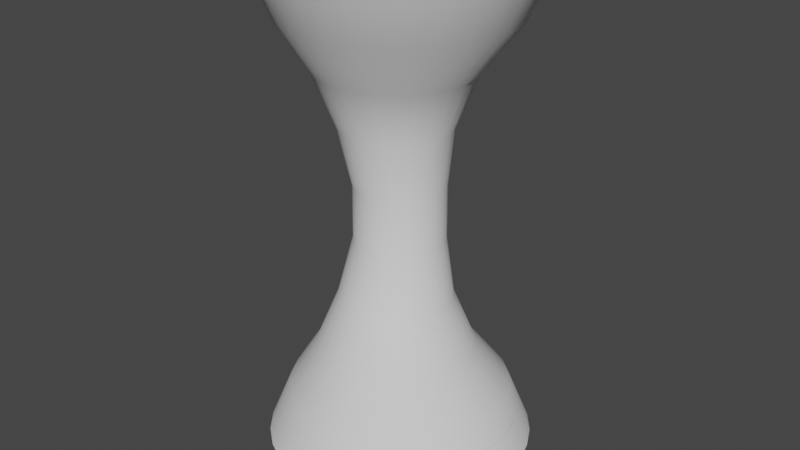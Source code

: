 # Source: FireTornado.blend  (saved by Blender 3.0.42; exported with 4.5.12 LTS)
import bpy
from mathutils import Matrix  # noqa: F401  (used for matrix-valued properties, if any)

bpy.ops.wm.read_factory_settings(use_empty=True)
scene = bpy.context.scene
scene.name = 'Scene'

# ---- collections
col_collection = bpy.data.collections.new('Collection'); scene.collection.children.link(col_collection)

# ---- world
world_world = bpy.data.worlds.new('World'); scene.world = world_world
world_world.use_nodes = True; world_world.node_tree.nodes.clear()
_N = world_world.node_tree.nodes; _L = world_world.node_tree.links
n0 = _N.new('ShaderNodeOutputWorld'); n0.name = 'World Output'; n0.location = (300, 300)
n1 = _N.new('ShaderNodeBackground'); n1.name = 'Background'; n1.location = (10, 300)
n1.inputs[0].default_value = (0.05088, 0.05088, 0.05088, 1.0)
_L.new(n1.outputs[0], n0.inputs[0])
n0.is_active_output = True
world_world.color = (0.05088, 0.05088, 0.05088)
world_world.use_sun_shadow = False
world_world.sun_shadow_jitter_overblur = 0.0

# ---- meshes
me_cylinder_001 = bpy.data.meshes.new('Cylinder.001')
me_cylinder_001.from_pydata([(-1.369e-07, 3.0, -1.0), (-1.369e-07, 3.0, 10.0), (0.5853, 2.942, -1.0), (0.5853, 2.942, 10.0), (1.148, 2.772, -1.0), (1.148, 2.772, 10.0), (1.667, 2.494, -1.0), (1.667, 2.494, 10.0), (2.121, 2.121, -1.0), (2.121, 2.121, 10.0), (2.494, 1.667, -1.0), (2.494, 1.667, 10.0), (2.772, 1.148, -1.0), (2.772, 1.148, 10.0), (2.942, 0.5853, -1.0), (2.942, 0.5853, 10.0), (3.0, -9.761e-08, -1.0), (3.0, -9.761e-08, 10.0), (2.942, -0.5853, -1.0), (2.942, -0.5853, 10.0), (2.772, -1.148, -1.0), (2.772, -1.148, 10.0), (2.494, -1.667, -1.0), (2.494, -1.667, 10.0), (2.121, -2.121, -1.0), (2.121, -2.121, 10.0), (1.667, -2.494, -1.0), (1.667, -2.494, 10.0), (1.148, -2.772, -1.0), (1.148, -2.772, 10.0), (0.5853, -2.942, -1.0), (0.5853, -2.942, 10.0), (-3.992e-07, -3.0, -1.0), (-3.992e-07, -3.0, 10.0), (-0.5853, -2.942, -1.0), (-0.5853, -2.942, 10.0), (-1.148, -2.772, -1.0), (-1.148, -2.772, 10.0), (-1.667, -2.494, -1.0), (-1.667, -2.494, 10.0), (-2.121, -2.121, -1.0), (-2.121, -2.121, 10.0), (-2.494, -1.667, -1.0), (-2.494, -1.667, 10.0), (-2.772, -1.148, -1.0), (-2.772, -1.148, 10.0), (-2.942, -0.5853, -1.0), (-2.942, -0.5853, 10.0), (-3.0, 6.93e-08, -1.0), (-3.0, 6.93e-08, 10.0), (-2.942, 0.5853, -1.0), (-2.942, 0.5853, 10.0), (-2.772, 1.148, -1.0), (-2.772, 1.148, 10.0), (-2.494, 1.667, -1.0), (-2.494, 1.667, 10.0), (-2.121, 2.121, -1.0), (-2.121, 2.121, 10.0), (-1.667, 2.494, -1.0), (-1.667, 2.494, 10.0), (-1.148, 2.772, -1.0), (-1.148, 2.772, 10.0), (-0.5853, 2.942, -1.0), (-0.5853, 2.942, 10.0), (-1.027e-07, 2.5, 0.2222), (0.1176, 1.476, 1.444), (0.1176, 0.9756, 2.667), (0.0, 1.0, 3.889), (0.0, 1.0, 5.111), (-0.2548, 1.426, 6.333), (-0.2548, 1.926, 7.556), (-1.027e-07, 2.5, 8.778), (0.4877, 2.452, 8.778), (0.08665, 1.893, 7.556), (-0.0109, 1.402, 6.333), (0.1951, 0.9808, 5.111), (0.1951, 0.9808, 3.889), (0.3614, 0.9516, 2.667), (0.459, 1.442, 1.444), (0.4877, 2.452, 0.2222), (0.9567, 2.31, 8.778), (0.4149, 1.793, 7.556), (0.2236, 1.331, 6.333), (0.3827, 0.9239, 5.111), (0.3827, 0.9239, 3.889), (0.5959, 0.8805, 2.667), (0.7873, 1.342, 1.444), (0.9567, 2.31, 0.2222), (1.389, 2.079, 8.778), (0.7175, 1.631, 7.556), (0.4397, 1.216, 6.333), (0.5556, 0.8315, 5.111), (0.5556, 0.8315, 3.889), (0.812, 0.765, 2.667), (1.09, 1.181, 1.444), (1.389, 2.079, 0.2222), (1.768, 1.768, 8.778), (0.9827, 1.414, 7.556), (0.6291, 1.06, 6.333), (0.7071, 0.7071, 5.111), (0.7071, 0.7071, 3.889), (1.001, 0.6095, 2.667), (1.355, 0.9631, 1.444), (1.768, 1.768, 0.2222), (2.079, 1.389, 8.778), (1.2, 1.149, 7.556), (0.7846, 0.8708, 6.333), (0.8315, 0.5556, 5.111), (0.8315, 0.5556, 3.889), (1.157, 0.4201, 2.667), (1.573, 0.6979, 1.444), (2.079, 1.389, 0.2222), (2.31, 0.9567, 8.778), (1.362, 0.8461, 7.556), (0.9001, 0.6547, 6.333), (0.9239, 0.3827, 5.111), (0.9239, 0.3827, 3.889), (1.272, 0.204, 2.667), (1.734, 0.3953, 1.444), (2.31, 0.9567, 0.2222), (2.452, 0.4877, 8.778), (1.462, 0.5178, 7.556), (0.9712, 0.4202, 6.333), (0.9808, 0.1951, 5.111), (0.9808, 0.1951, 3.889), (1.344, -0.03049, 2.667), (1.834, 0.06705, 1.444), (2.452, 0.4877, 0.2222), (2.5, -8.413e-08, 8.778), (1.495, 0.1764, 7.556), (0.9952, 0.1764, 6.333), (1.0, -4.371e-08, 5.111), (1.0, -4.371e-08, 3.889), (1.368, -0.2744, 2.667), (1.868, -0.2744, 1.444), (2.5, -8.413e-08, 0.2222), (2.452, -0.4877, 8.778), (1.462, -0.165, 7.556), (0.9712, -0.06749, 6.333), (0.9808, -0.1951, 5.111), (0.9808, -0.1951, 3.889), (1.344, -0.5182, 2.667), (1.834, -0.6158, 1.444), (2.452, -0.4877, 0.2222), (2.31, -0.9567, 8.778), (1.362, -0.4933, 7.556), (0.9001, -0.302, 6.333), (0.9239, -0.3827, 5.111), (0.9239, -0.3827, 3.889), (1.272, -0.7527, 2.667), (1.734, -0.9441, 1.444), (2.31, -0.9567, 0.2222), (2.079, -1.389, 8.778), (1.2, -0.7959, 7.556), (0.7846, -0.5181, 6.333), (0.8315, -0.5556, 5.111), (0.8315, -0.5556, 3.889), (1.157, -0.9688, 2.667), (1.573, -1.247, 1.444), (2.079, -1.389, 0.2222), (1.768, -1.768, 8.778), (0.9827, -1.061, 7.556), (0.6291, -0.7075, 6.333), (0.7071, -0.7071, 5.111), (0.7071, -0.7071, 3.889), (1.001, -1.158, 2.667), (1.355, -1.512, 1.444), (1.768, -1.768, 0.2222), (1.389, -2.079, 8.778), (0.7175, -1.279, 7.556), (0.4397, -0.863, 6.333), (0.5556, -0.8315, 5.111), (0.5556, -0.8315, 3.889), (0.812, -1.314, 2.667), (1.09, -1.729, 1.444), (1.389, -2.079, 0.2222), (0.9567, -2.31, 8.778), (0.4149, -1.44, 7.556), (0.2236, -0.9785, 6.333), (0.3827, -0.9239, 5.111), (0.3827, -0.9239, 3.889), (0.5959, -1.429, 2.667), (0.7873, -1.891, 1.444), (0.9567, -2.31, 0.2222), (0.4877, -2.452, 8.778), (0.08665, -1.54, 7.556), (-0.0109, -1.05, 6.333), (0.1951, -0.9808, 5.111), (0.1951, -0.9808, 3.889), (0.3614, -1.5, 2.667), (0.459, -1.991, 1.444), (0.4877, -2.452, 0.2222), (-3.212e-07, -2.5, 8.778), (-0.2548, -1.574, 7.556), (-0.2548, -1.074, 6.333), (-8.742e-08, -1.0, 5.111), (-8.742e-08, -1.0, 3.889), (0.1176, -1.524, 2.667), (0.1176, -2.024, 1.444), (-3.212e-07, -2.5, 0.2222), (-0.4877, -2.452, 8.778), (-0.5962, -1.54, 7.556), (-0.4986, -1.05, 6.333), (-0.1951, -0.9808, 5.111), (-0.1951, -0.9808, 3.889), (-0.1263, -1.5, 2.667), (-0.2238, -1.991, 1.444), (-0.4877, -2.452, 0.2222), (-0.9567, -2.31, 8.778), (-0.9245, -1.44, 7.556), (-0.7331, -0.9785, 6.333), (-0.3827, -0.9239, 5.111), (-0.3827, -0.9239, 3.889), (-0.3608, -1.429, 2.667), (-0.5521, -1.891, 1.444), (-0.9567, -2.31, 0.2222), (-1.389, -2.079, 8.778), (-1.227, -1.279, 7.556), (-0.9492, -0.863, 6.333), (-0.5556, -0.8315, 5.111), (-0.5556, -0.8315, 3.889), (-0.5769, -1.314, 2.667), (-0.8547, -1.729, 1.444), (-1.389, -2.079, 0.2222), (-1.768, -1.768, 8.778), (-1.492, -1.061, 7.556), (-1.139, -0.7075, 6.333), (-0.7071, -0.7071, 5.111), (-0.7071, -0.7071, 3.889), (-0.7663, -1.158, 2.667), (-1.12, -1.512, 1.444), (-1.768, -1.768, 0.2222), (-2.079, -1.389, 8.778), (-1.71, -0.7959, 7.556), (-1.294, -0.5181, 6.333), (-0.8315, -0.5556, 5.111), (-0.8315, -0.5556, 3.889), (-0.9218, -0.9688, 2.667), (-1.337, -1.247, 1.444), (-2.079, -1.389, 0.2222), (-2.31, -0.9567, 8.778), (-1.872, -0.4933, 7.556), (-1.41, -0.302, 6.333), (-0.9239, -0.3827, 5.111), (-0.9239, -0.3827, 3.889), (-1.037, -0.7527, 2.667), (-1.499, -0.9441, 1.444), (-2.31, -0.9567, 0.2222), (-2.452, -0.4877, 8.778), (-1.971, -0.165, 7.556), (-1.481, -0.06749, 6.333), (-0.9808, -0.1951, 5.111), (-0.9808, -0.1951, 3.889), (-1.108, -0.5182, 2.667), (-1.599, -0.6158, 1.444), (-2.452, -0.4877, 0.2222), (-2.5, 5.496e-08, 8.778), (-2.005, 0.1764, 7.556), (-1.505, 0.1764, 6.333), (-1.0, 1.192e-08, 5.111), (-1.0, 1.192e-08, 3.889), (-1.132, -0.2744, 2.667), (-1.632, -0.2744, 1.444), (-2.5, 5.496e-08, 0.2222), (-2.452, 0.4877, 8.778), (-1.971, 0.5178, 7.556), (-1.481, 0.4202, 6.333), (-0.9808, 0.1951, 5.111), (-0.9808, 0.1951, 3.889), (-1.108, -0.03049, 2.667), (-1.599, 0.06705, 1.444), (-2.452, 0.4877, 0.2222), (-2.31, 0.9567, 8.778), (-1.872, 0.8461, 7.556), (-1.41, 0.6547, 6.333), (-0.9239, 0.3827, 5.111), (-0.9239, 0.3827, 3.889), (-1.037, 0.204, 2.667), (-1.499, 0.3953, 1.444), (-2.31, 0.9567, 0.2222), (-2.079, 1.389, 8.778), (-1.71, 1.149, 7.556), (-1.294, 0.8708, 6.333), (-0.8315, 0.5556, 5.111), (-0.8315, 0.5556, 3.889), (-0.9218, 0.4201, 2.667), (-1.337, 0.6979, 1.444), (-2.079, 1.389, 0.2222), (-1.768, 1.768, 8.778), (-1.492, 1.414, 7.556), (-1.139, 1.06, 6.333), (-0.7071, 0.7071, 5.111), (-0.7071, 0.7071, 3.889), (-0.7663, 0.6095, 2.667), (-1.12, 0.9631, 1.444), (-1.768, 1.768, 0.2222), (-1.389, 2.079, 8.778), (-1.227, 1.631, 7.556), (-0.9492, 1.216, 6.333), (-0.5556, 0.8315, 5.111), (-0.5556, 0.8315, 3.889), (-0.5769, 0.765, 2.667), (-0.8547, 1.181, 1.444), (-1.389, 2.079, 0.2222), (-0.9567, 2.31, 8.778), (-0.9245, 1.793, 7.556), (-0.7331, 1.331, 6.333), (-0.3827, 0.9239, 5.111), (-0.3827, 0.9239, 3.889), (-0.3608, 0.8805, 2.667), (-0.5521, 1.342, 1.444), (-0.9567, 2.31, 0.2222), (-0.4877, 2.452, 8.778), (-0.5962, 1.893, 7.556), (-0.4986, 1.402, 6.333), (-0.1951, 0.9808, 5.111), (-0.1951, 0.9808, 3.889), (-0.1263, 0.9516, 2.667), (-0.2238, 1.442, 1.444), (-0.4877, 2.452, 0.2222)], [], [(71, 1, 3, 72), (72, 3, 5, 80), (80, 5, 7, 88), (88, 7, 9, 96), (96, 9, 11, 104), (104, 11, 13, 112), (112, 13, 15, 120), (120, 15, 17, 128), (128, 17, 19, 136), (136, 19, 21, 144), (144, 21, 23, 152), (152, 23, 25, 160), (160, 25, 27, 168), (168, 27, 29, 176), (176, 29, 31, 184), (184, 31, 33, 192), (192, 33, 35, 200), (200, 35, 37, 208), (208, 37, 39, 216), (216, 39, 41, 224), (224, 41, 43, 232), (232, 43, 45, 240), (240, 45, 47, 248), (248, 47, 49, 256), (256, 49, 51, 264), (264, 51, 53, 272), (272, 53, 55, 280), (280, 55, 57, 288), (288, 57, 59, 296), (296, 59, 61, 304), (304, 61, 63, 312), (312, 63, 1, 71), (62, 319, 64, 0), (319, 318, 65, 64), (318, 317, 66, 65), (317, 316, 67, 66), (316, 315, 68, 67), (315, 314, 69, 68), (314, 313, 70, 69), (313, 312, 71, 70), (60, 311, 319, 62), (311, 310, 318, 319), (310, 309, 317, 318), (309, 308, 316, 317), (308, 307, 315, 316), (307, 306, 314, 315), (306, 305, 313, 314), (305, 304, 312, 313), (58, 303, 311, 60), (303, 302, 310, 311), (302, 301, 309, 310), (301, 300, 308, 309), (300, 299, 307, 308), (299, 298, 306, 307), (298, 297, 305, 306), (297, 296, 304, 305), (56, 295, 303, 58), (295, 294, 302, 303), (294, 293, 301, 302), (293, 292, 300, 301), (292, 291, 299, 300), (291, 290, 298, 299), (290, 289, 297, 298), (289, 288, 296, 297), (54, 287, 295, 56), (287, 286, 294, 295), (286, 285, 293, 294), (285, 284, 292, 293), (284, 283, 291, 292), (283, 282, 290, 291), (282, 281, 289, 290), (281, 280, 288, 289), (52, 279, 287, 54), (279, 278, 286, 287), (278, 277, 285, 286), (277, 276, 284, 285), (276, 275, 283, 284), (275, 274, 282, 283), (274, 273, 281, 282), (273, 272, 280, 281), (50, 271, 279, 52), (271, 270, 278, 279), (270, 269, 277, 278), (269, 268, 276, 277), (268, 267, 275, 276), (267, 266, 274, 275), (266, 265, 273, 274), (265, 264, 272, 273), (48, 263, 271, 50), (263, 262, 270, 271), (262, 261, 269, 270), (261, 260, 268, 269), (260, 259, 267, 268), (259, 258, 266, 267), (258, 257, 265, 266), (257, 256, 264, 265), (46, 255, 263, 48), (255, 254, 262, 263), (254, 253, 261, 262), (253, 252, 260, 261), (252, 251, 259, 260), (251, 250, 258, 259), (250, 249, 257, 258), (249, 248, 256, 257), (44, 247, 255, 46), (247, 246, 254, 255), (246, 245, 253, 254), (245, 244, 252, 253), (244, 243, 251, 252), (243, 242, 250, 251), (242, 241, 249, 250), (241, 240, 248, 249), (42, 239, 247, 44), (239, 238, 246, 247), (238, 237, 245, 246), (237, 236, 244, 245), (236, 235, 243, 244), (235, 234, 242, 243), (234, 233, 241, 242), (233, 232, 240, 241), (40, 231, 239, 42), (231, 230, 238, 239), (230, 229, 237, 238), (229, 228, 236, 237), (228, 227, 235, 236), (227, 226, 234, 235), (226, 225, 233, 234), (225, 224, 232, 233), (38, 223, 231, 40), (223, 222, 230, 231), (222, 221, 229, 230), (221, 220, 228, 229), (220, 219, 227, 228), (219, 218, 226, 227), (218, 217, 225, 226), (217, 216, 224, 225), (36, 215, 223, 38), (215, 214, 222, 223), (214, 213, 221, 222), (213, 212, 220, 221), (212, 211, 219, 220), (211, 210, 218, 219), (210, 209, 217, 218), (209, 208, 216, 217), (34, 207, 215, 36), (207, 206, 214, 215), (206, 205, 213, 214), (205, 204, 212, 213), (204, 203, 211, 212), (203, 202, 210, 211), (202, 201, 209, 210), (201, 200, 208, 209), (32, 199, 207, 34), (199, 198, 206, 207), (198, 197, 205, 206), (197, 196, 204, 205), (196, 195, 203, 204), (195, 194, 202, 203), (194, 193, 201, 202), (193, 192, 200, 201), (30, 191, 199, 32), (191, 190, 198, 199), (190, 189, 197, 198), (189, 188, 196, 197), (188, 187, 195, 196), (187, 186, 194, 195), (186, 185, 193, 194), (185, 184, 192, 193), (28, 183, 191, 30), (183, 182, 190, 191), (182, 181, 189, 190), (181, 180, 188, 189), (180, 179, 187, 188), (179, 178, 186, 187), (178, 177, 185, 186), (177, 176, 184, 185), (26, 175, 183, 28), (175, 174, 182, 183), (174, 173, 181, 182), (173, 172, 180, 181), (172, 171, 179, 180), (171, 170, 178, 179), (170, 169, 177, 178), (169, 168, 176, 177), (24, 167, 175, 26), (167, 166, 174, 175), (166, 165, 173, 174), (165, 164, 172, 173), (164, 163, 171, 172), (163, 162, 170, 171), (162, 161, 169, 170), (161, 160, 168, 169), (22, 159, 167, 24), (159, 158, 166, 167), (158, 157, 165, 166), (157, 156, 164, 165), (156, 155, 163, 164), (155, 154, 162, 163), (154, 153, 161, 162), (153, 152, 160, 161), (20, 151, 159, 22), (151, 150, 158, 159), (150, 149, 157, 158), (149, 148, 156, 157), (148, 147, 155, 156), (147, 146, 154, 155), (146, 145, 153, 154), (145, 144, 152, 153), (18, 143, 151, 20), (143, 142, 150, 151), (142, 141, 149, 150), (141, 140, 148, 149), (140, 139, 147, 148), (139, 138, 146, 147), (138, 137, 145, 146), (137, 136, 144, 145), (16, 135, 143, 18), (135, 134, 142, 143), (134, 133, 141, 142), (133, 132, 140, 141), (132, 131, 139, 140), (131, 130, 138, 139), (130, 129, 137, 138), (129, 128, 136, 137), (14, 127, 135, 16), (127, 126, 134, 135), (126, 125, 133, 134), (125, 124, 132, 133), (124, 123, 131, 132), (123, 122, 130, 131), (122, 121, 129, 130), (121, 120, 128, 129), (12, 119, 127, 14), (119, 118, 126, 127), (118, 117, 125, 126), (117, 116, 124, 125), (116, 115, 123, 124), (115, 114, 122, 123), (114, 113, 121, 122), (113, 112, 120, 121), (10, 111, 119, 12), (111, 110, 118, 119), (110, 109, 117, 118), (109, 108, 116, 117), (108, 107, 115, 116), (107, 106, 114, 115), (106, 105, 113, 114), (105, 104, 112, 113), (8, 103, 111, 10), (103, 102, 110, 111), (102, 101, 109, 110), (101, 100, 108, 109), (100, 99, 107, 108), (99, 98, 106, 107), (98, 97, 105, 106), (97, 96, 104, 105), (6, 95, 103, 8), (95, 94, 102, 103), (94, 93, 101, 102), (93, 92, 100, 101), (92, 91, 99, 100), (91, 90, 98, 99), (90, 89, 97, 98), (89, 88, 96, 97), (4, 87, 95, 6), (87, 86, 94, 95), (86, 85, 93, 94), (85, 84, 92, 93), (84, 83, 91, 92), (83, 82, 90, 91), (82, 81, 89, 90), (81, 80, 88, 89), (2, 79, 87, 4), (79, 78, 86, 87), (78, 77, 85, 86), (77, 76, 84, 85), (76, 75, 83, 84), (75, 74, 82, 83), (74, 73, 81, 82), (73, 72, 80, 81), (0, 64, 79, 2), (64, 65, 78, 79), (65, 66, 77, 78), (66, 67, 76, 77), (67, 68, 75, 76), (68, 69, 74, 75), (69, 70, 73, 74), (70, 71, 72, 73)])
me_cylinder_001.polygons.foreach_set('use_smooth', [True] * 288)
_uv = me_cylinder_001.uv_layers.new(name='UVMap')
_uv.uv.foreach_set('vector', [1.0, 0.9171, 1.0, 1.0, 0.9688, 1.0, 0.9688, 0.9171, 0.9688, 0.9171, 0.9688, 1.0, 0.9375, 1.0, 0.9375, 0.9171, 0.9375, 0.9171, 0.9375, 1.0, 0.9062, 1.0, 0.9062, 0.9171, 0.9062, 0.9171, 0.9062, 1.0, 0.875, 1.0, 0.875, 0.9171, 0.875, 0.9171, 0.875, 1.0, 0.8438, 1.0, 0.8438, 0.9171, 0.8438, 0.9171, 0.8438, 1.0, 0.8125, 1.0, 0.8125, 0.9171, 0.8125, 0.9171, 0.8125, 1.0, 0.7812, 1.0, 0.7813, 0.9171, 0.7813, 0.9171, 0.7812, 1.0, 0.75, 1.0, 0.75, 0.9171, 0.75, 0.9171, 0.75, 1.0, 0.7188, 1.0, 0.7188, 0.9171, 0.7188, 0.9171, 0.7188, 1.0, 0.6875, 1.0, 0.6875, 0.9171, 0.6875, 0.9171, 0.6875, 1.0, 0.6562, 1.0, 0.6562, 0.9171, 0.6562, 0.9171, 0.6562, 1.0, 0.625, 1.0, 0.625, 0.9171, 0.625, 0.9171, 0.625, 1.0, 0.5938, 1.0, 0.5938, 0.9171, 0.5938, 0.9171, 0.5938, 1.0, 0.5625, 1.0, 0.5625, 0.9171, 0.5625, 0.9171, 0.5625, 1.0, 0.5312, 1.0, 0.5312, 0.9171, 0.5312, 0.9171, 0.5312, 1.0, 0.5, 1.0, 0.5, 0.9171, 0.5, 0.9171, 0.5, 1.0, 0.4688, 1.0, 0.4688, 0.9171, 0.4688, 0.9171, 0.4688, 1.0, 0.4375, 1.0, 0.4375, 0.9171, 0.4375, 0.9171, 0.4375, 1.0, 0.4062, 1.0, 0.4062, 0.9171, 0.4062, 0.9171, 0.4062, 1.0, 0.375, 1.0, 0.375, 0.9171, 0.375, 0.9171, 0.375, 1.0, 0.3438, 1.0, 0.3438, 0.9171, 0.3438, 0.9171, 0.3438, 1.0, 0.3125, 1.0, 0.3125, 0.9171, 0.3125, 0.9171, 0.3125, 1.0, 0.2812, 1.0, 0.2812, 0.9171, 0.2812, 0.9171, 0.2812, 1.0, 0.25, 1.0, 0.25, 0.9171, 0.25, 0.9171, 0.25, 1.0, 0.2188, 1.0, 0.2188, 0.9171, 0.2188, 0.9171, 0.2188, 1.0, 0.1875, 1.0, 0.1875, 0.9171, 0.1875, 0.9171, 0.1875, 1.0, 0.1562, 1.0, 0.1562, 0.9171, 0.1562, 0.9171, 0.1562, 1.0, 0.125, 1.0, 0.125, 0.9171, 0.125, 0.9171, 0.125, 1.0, 0.09375, 1.0, 0.09375, 0.9171, 0.09375, 0.9171, 0.09375, 1.0, 0.0625, 1.0, 0.0625, 0.9171, 0.0625, 0.9171, 0.0625, 1.0, 0.03125, 1.0, 0.03125, 0.9171, 0.03125, 0.9171, 0.03125, 1.0, 0.0, 1.0, 0.0, 0.9171, 0.03125, 0.0, 0.03125, 0.1102, 0.0, 0.1102, 0.0, 0.0, 0.03125, 0.1102, 0.03125, 0.2166, 0.0, 0.2166, 0.0, 0.1102, 0.03125, 0.2166, 0.03125, 0.3112, 0.0, 0.3112, 0.0, 0.2166, 0.03125, 0.3112, 0.03125, 0.4449, 0.0, 0.4449, 0.0, 0.3112, 0.03125, 0.4449, 0.03125, 0.5707, 0.0, 0.5707, 0.0, 0.4449, 0.03125, 0.5707, 0.03125, 0.7044, 0.0, 0.7044, 0.0, 0.5707, 0.03125, 0.7044, 0.03125, 0.8069, 0.0, 0.8069, 0.0, 0.7044, 0.03125, 0.8069, 0.03125, 0.9171, 0.0, 0.9171, 0.0, 0.8069, 0.0625, 0.0, 0.0625, 0.1102, 0.03125, 0.1102, 0.03125, 0.0, 0.0625, 0.1102, 0.0625, 0.2166, 0.03125, 0.2166, 0.03125, 0.1102, 0.0625, 0.2166, 0.0625, 0.3112, 0.03125, 0.3112, 0.03125, 0.2166, 0.0625, 0.3112, 0.0625, 0.4449, 0.03125, 0.4449, 0.03125, 0.3112, 0.0625, 0.4449, 0.0625, 0.5707, 0.03125, 0.5707, 0.03125, 0.4449, 0.0625, 0.5707, 0.0625, 0.7044, 0.03125, 0.7044, 0.03125, 0.5707, 0.0625, 0.7044, 0.0625, 0.8069, 0.03125, 0.8069, 0.03125, 0.7044, 0.0625, 0.8069, 0.0625, 0.9171, 0.03125, 0.9171, 0.03125, 0.8069, 0.09375, 0.0, 0.09375, 0.1102, 0.0625, 0.1102, 0.0625, 0.0, 0.09375, 0.1102, 0.09375, 0.2166, 0.0625, 0.2166, 0.0625, 0.1102, 0.09375, 0.2166, 0.09375, 0.3112, 0.0625, 0.3112, 0.0625, 0.2166, 0.09375, 0.3112, 0.09375, 0.4449, 0.0625, 0.4449, 0.0625, 0.3112, 0.09375, 0.4449, 0.09375, 0.5707, 0.0625, 0.5707, 0.0625, 0.4449, 0.09375, 0.5707, 0.09375, 0.7044, 0.0625, 0.7044, 0.0625, 0.5707, 0.09375, 0.7044, 0.09375, 0.8069, 0.0625, 0.8069, 0.0625, 0.7044, 0.09375, 0.8069, 0.09375, 0.9171, 0.0625, 0.9171, 0.0625, 0.8069, 0.125, 0.0, 0.125, 0.1102, 0.09375, 0.1102, 0.09375, 0.0, 0.125, 0.1102, 0.125, 0.2166, 0.09375, 0.2166, 0.09375, 0.1102, 0.125, 0.2166, 0.125, 0.3112, 0.09375, 0.3112, 0.09375, 0.2166, 0.125, 0.3112, 0.125, 0.4449, 0.09375, 0.4449, 0.09375, 0.3112, 0.125, 0.4449, 0.125, 0.5707, 0.09375, 0.5707, 0.09375, 0.4449, 0.125, 0.5707, 0.125, 0.7044, 0.09375, 0.7044, 0.09375, 0.5707, 0.125, 0.7044, 0.125, 0.8069, 0.09375, 0.8069, 0.09375, 0.7044, 0.125, 0.8069, 0.125, 0.9171, 0.09375, 0.9171, 0.09375, 0.8069, 0.1562, 0.0, 0.1562, 0.1102, 0.125, 0.1102, 0.125, 0.0, 0.1562, 0.1102, 0.1562, 0.2166, 0.125, 0.2166, 0.125, 0.1102, 0.1562, 0.2166, 0.1562, 0.3112, 0.125, 0.3112, 0.125, 0.2166, 0.1562, 0.3112, 0.1562, 0.4449, 0.125, 0.4449, 0.125, 0.3112, 0.1562, 0.4449, 0.1562, 0.5707, 0.125, 0.5707, 0.125, 0.4449, 0.1562, 0.5707, 0.1562, 0.7044, 0.125, 0.7044, 0.125, 0.5707, 0.1562, 0.7044, 0.1562, 0.8069, 0.125, 0.8069, 0.125, 0.7044, 0.1562, 0.8069, 0.1562, 0.9171, 0.125, 0.9171, 0.125, 0.8069, 0.1875, 0.0, 0.1875, 0.1102, 0.1562, 0.1102, 0.1562, 0.0, 0.1875, 0.1102, 0.1875, 0.2166, 0.1562, 0.2166, 0.1562, 0.1102, 0.1875, 0.2166, 0.1875, 0.3112, 0.1562, 0.3112, 0.1562, 0.2166, 0.1875, 0.3112, 0.1875, 0.4449, 0.1562, 0.4449, 0.1562, 0.3112, 0.1875, 0.4449, 0.1875, 0.5707, 0.1562, 0.5707, 0.1562, 0.4449, 0.1875, 0.5707, 0.1875, 0.7044, 0.1562, 0.7044, 0.1562, 0.5707, 0.1875, 0.7044, 0.1875, 0.8069, 0.1562, 0.8069, 0.1562, 0.7044, 0.1875, 0.8069, 0.1875, 0.9171, 0.1562, 0.9171, 0.1562, 0.8069, 0.2188, 0.0, 0.2188, 0.1102, 0.1875, 0.1102, 0.1875, 0.0, 0.2188, 0.1102, 0.2188, 0.2166, 0.1875, 0.2166, 0.1875, 0.1102, 0.2188, 0.2166, 0.2188, 0.3112, 0.1875, 0.3112, 0.1875, 0.2166, 0.2188, 0.3112, 0.2188, 0.4449, 0.1875, 0.4449, 0.1875, 0.3112, 0.2188, 0.4449, 0.2188, 0.5707, 0.1875, 0.5707, 0.1875, 0.4449, 0.2188, 0.5707, 0.2188, 0.7044, 0.1875, 0.7044, 0.1875, 0.5707, 0.2188, 0.7044, 0.2188, 0.8069, 0.1875, 0.8069, 0.1875, 0.7044, 0.2188, 0.8069, 0.2188, 0.9171, 0.1875, 0.9171, 0.1875, 0.8069, 0.25, 0.0, 0.25, 0.1102, 0.2188, 0.1102, 0.2188, 0.0, 0.25, 0.1102, 0.25, 0.2166, 0.2188, 0.2166, 0.2188, 0.1102, 0.25, 0.2166, 0.25, 0.3112, 0.2188, 0.3112, 0.2188, 0.2166, 0.25, 0.3112, 0.25, 0.4449, 0.2188, 0.4449, 0.2188, 0.3112, 0.25, 0.4449, 0.25, 0.5707, 0.2188, 0.5707, 0.2188, 0.4449, 0.25, 0.5707, 0.25, 0.7044, 0.2188, 0.7044, 0.2188, 0.5707, 0.25, 0.7044, 0.25, 0.8069, 0.2188, 0.8069, 0.2188, 0.7044, 0.25, 0.8069, 0.25, 0.9171, 0.2188, 0.9171, 0.2188, 0.8069, 0.2812, 0.0, 0.2812, 0.1102, 0.25, 0.1102, 0.25, 0.0, 0.2812, 0.1102, 0.2812, 0.2166, 0.25, 0.2166, 0.25, 0.1102, 0.2812, 0.2166, 0.2812, 0.3112, 0.25, 0.3112, 0.25, 0.2166, 0.2812, 0.3112, 0.2812, 0.4449, 0.25, 0.4449, 0.25, 0.3112, 0.2812, 0.4449, 0.2812, 0.5707, 0.25, 0.5707, 0.25, 0.4449, 0.2812, 0.5707, 0.2812, 0.7044, 0.25, 0.7044, 0.25, 0.5707, 0.2812, 0.7044, 0.2812, 0.8069, 0.25, 0.8069, 0.25, 0.7044, 0.2812, 0.8069, 0.2812, 0.9171, 0.25, 0.9171, 0.25, 0.8069, 0.3125, 0.0, 0.3125, 0.1102, 0.2812, 0.1102, 0.2812, 0.0, 0.3125, 0.1102, 0.3125, 0.2166, 0.2812, 0.2166, 0.2812, 0.1102, 0.3125, 0.2166, 0.3125, 0.3112, 0.2812, 0.3112, 0.2812, 0.2166, 0.3125, 0.3112, 0.3125, 0.4449, 0.2812, 0.4449, 0.2812, 0.3112, 0.3125, 0.4449, 0.3125, 0.5707, 0.2812, 0.5707, 0.2812, 0.4449, 0.3125, 0.5707, 0.3125, 0.7044, 0.2812, 0.7044, 0.2812, 0.5707, 0.3125, 0.7044, 0.3125, 0.8069, 0.2812, 0.8069, 0.2812, 0.7044, 0.3125, 0.8069, 0.3125, 0.9171, 0.2812, 0.9171, 0.2812, 0.8069, 0.3438, 0.0, 0.3438, 0.1102, 0.3125, 0.1102, 0.3125, 0.0, 0.3438, 0.1102, 0.3437, 0.2166, 0.3125, 0.2166, 0.3125, 0.1102, 0.3437, 0.2166, 0.3437, 0.3112, 0.3125, 0.3112, 0.3125, 0.2166, 0.3437, 0.3112, 0.3437, 0.4449, 0.3125, 0.4449, 0.3125, 0.3112, 0.3437, 0.4449, 0.3437, 0.5707, 0.3125, 0.5707, 0.3125, 0.4449, 0.3437, 0.5707, 0.3438, 0.7044, 0.3125, 0.7044, 0.3125, 0.5707, 0.3438, 0.7044, 0.3438, 0.8069, 0.3125, 0.8069, 0.3125, 0.7044, 0.3438, 0.8069, 0.3438, 0.9171, 0.3125, 0.9171, 0.3125, 0.8069, 0.375, 0.0, 0.375, 0.1102, 0.3438, 0.1102, 0.3438, 0.0, 0.375, 0.1102, 0.375, 0.2166, 0.3437, 0.2166, 0.3438, 0.1102, 0.375, 0.2166, 0.375, 0.3112, 0.3437, 0.3112, 0.3437, 0.2166, 0.375, 0.3112, 0.375, 0.4449, 0.3437, 0.4449, 0.3437, 0.3112, 0.375, 0.4449, 0.375, 0.5707, 0.3437, 0.5707, 0.3437, 0.4449, 0.375, 0.5707, 0.375, 0.7044, 0.3438, 0.7044, 0.3437, 0.5707, 0.375, 0.7044, 0.375, 0.8069, 0.3438, 0.8069, 0.3438, 0.7044, 0.375, 0.8069, 0.375, 0.9171, 0.3438, 0.9171, 0.3438, 0.8069, 0.4062, 0.0, 0.4062, 0.1102, 0.375, 0.1102, 0.375, 0.0, 0.4062, 0.1102, 0.4062, 0.2166, 0.375, 0.2166, 0.375, 0.1102, 0.4062, 0.2166, 0.4063, 0.3112, 0.375, 0.3112, 0.375, 0.2166, 0.4063, 0.3112, 0.4063, 0.4449, 0.375, 0.4449, 0.375, 0.3112, 0.4063, 0.4449, 0.4062, 0.5707, 0.375, 0.5707, 0.375, 0.4449, 0.4062, 0.5707, 0.4062, 0.7044, 0.375, 0.7044, 0.375, 0.5707, 0.4062, 0.7044, 0.4062, 0.8069, 0.375, 0.8069, 0.375, 0.7044, 0.4062, 0.8069, 0.4062, 0.9171, 0.375, 0.9171, 0.375, 0.8069, 0.4375, 0.0, 0.4375, 0.1102, 0.4062, 0.1102, 0.4062, 0.0, 0.4375, 0.1102, 0.4375, 0.2166, 0.4062, 0.2166, 0.4062, 0.1102, 0.4375, 0.2166, 0.4375, 0.3112, 0.4063, 0.3112, 0.4062, 0.2166, 0.4375, 0.3112, 0.4375, 0.4449, 0.4063, 0.4449, 0.4063, 0.3112, 0.4375, 0.4449, 0.4375, 0.5707, 0.4062, 0.5707, 0.4063, 0.4449, 0.4375, 0.5707, 0.4375, 0.7044, 0.4062, 0.7044, 0.4062, 0.5707, 0.4375, 0.7044, 0.4375, 0.8069, 0.4062, 0.8069, 0.4062, 0.7044, 0.4375, 0.8069, 0.4375, 0.9171, 0.4062, 0.9171, 0.4062, 0.8069, 0.4688, 0.0, 0.4688, 0.1102, 0.4375, 0.1102, 0.4375, 0.0, 0.4688, 0.1102, 0.4688, 0.2166, 0.4375, 0.2166, 0.4375, 0.1102, 0.4688, 0.2166, 0.4688, 0.3112, 0.4375, 0.3112, 0.4375, 0.2166, 0.4688, 0.3112, 0.4688, 0.4449, 0.4375, 0.4449, 0.4375, 0.3112, 0.4688, 0.4449, 0.4688, 0.5707, 0.4375, 0.5707, 0.4375, 0.4449, 0.4688, 0.5707, 0.4688, 0.7044, 0.4375, 0.7044, 0.4375, 0.5707, 0.4688, 0.7044, 0.4688, 0.8069, 0.4375, 0.8069, 0.4375, 0.7044, 0.4688, 0.8069, 0.4688, 0.9171, 0.4375, 0.9171, 0.4375, 0.8069, 0.5, 0.0, 0.5, 0.1102, 0.4688, 0.1102, 0.4688, 0.0, 0.5, 0.1102, 0.5, 0.2166, 0.4688, 0.2166, 0.4688, 0.1102, 0.5, 0.2166, 0.5, 0.3112, 0.4688, 0.3112, 0.4688, 0.2166, 0.5, 0.3112, 0.5, 0.4449, 0.4688, 0.4449, 0.4688, 0.3112, 0.5, 0.4449, 0.5, 0.5707, 0.4688, 0.5707, 0.4688, 0.4449, 0.5, 0.5707, 0.5, 0.7044, 0.4688, 0.7044, 0.4688, 0.5707, 0.5, 0.7044, 0.5, 0.8069, 0.4688, 0.8069, 0.4688, 0.7044, 0.5, 0.8069, 0.5, 0.9171, 0.4688, 0.9171, 0.4688, 0.8069, 0.5312, 0.0, 0.5312, 0.1102, 0.5, 0.1102, 0.5, 0.0, 0.5312, 0.1102, 0.5312, 0.2166, 0.5, 0.2166, 0.5, 0.1102, 0.5312, 0.2166, 0.5312, 0.3112, 0.5, 0.3112, 0.5, 0.2166, 0.5312, 0.3112, 0.5312, 0.4449, 0.5, 0.4449, 0.5, 0.3112, 0.5312, 0.4449, 0.5312, 0.5707, 0.5, 0.5707, 0.5, 0.4449, 0.5312, 0.5707, 0.5312, 0.7044, 0.5, 0.7044, 0.5, 0.5707, 0.5312, 0.7044, 0.5312, 0.8069, 0.5, 0.8069, 0.5, 0.7044, 0.5312, 0.8069, 0.5312, 0.9171, 0.5, 0.9171, 0.5, 0.8069, 0.5625, 0.0, 0.5625, 0.1102, 0.5312, 0.1102, 0.5312, 0.0, 0.5625, 0.1102, 0.5625, 0.2166, 0.5312, 0.2166, 0.5312, 0.1102, 0.5625, 0.2166, 0.5625, 0.3112, 0.5312, 0.3112, 0.5312, 0.2166, 0.5625, 0.3112, 0.5625, 0.4449, 0.5312, 0.4449, 0.5312, 0.3112, 0.5625, 0.4449, 0.5625, 0.5707, 0.5312, 0.5707, 0.5312, 0.4449, 0.5625, 0.5707, 0.5625, 0.7044, 0.5312, 0.7044, 0.5312, 0.5707, 0.5625, 0.7044, 0.5625, 0.8069, 0.5312, 0.8069, 0.5312, 0.7044, 0.5625, 0.8069, 0.5625, 0.9171, 0.5312, 0.9171, 0.5312, 0.8069, 0.5938, 0.0, 0.5938, 0.1102, 0.5625, 0.1102, 0.5625, 0.0, 0.5938, 0.1102, 0.5938, 0.2166, 0.5625, 0.2166, 0.5625, 0.1102, 0.5938, 0.2166, 0.5938, 0.3112, 0.5625, 0.3112, 0.5625, 0.2166, 0.5938, 0.3112, 0.5938, 0.4449, 0.5625, 0.4449, 0.5625, 0.3112, 0.5938, 0.4449, 0.5938, 0.5707, 0.5625, 0.5707, 0.5625, 0.4449, 0.5938, 0.5707, 0.5938, 0.7044, 0.5625, 0.7044, 0.5625, 0.5707, 0.5938, 0.7044, 0.5938, 0.8069, 0.5625, 0.8069, 0.5625, 0.7044, 0.5938, 0.8069, 0.5938, 0.9171, 0.5625, 0.9171, 0.5625, 0.8069, 0.625, 0.0, 0.625, 0.1102, 0.5938, 0.1102, 0.5938, 0.0, 0.625, 0.1102, 0.625, 0.2166, 0.5938, 0.2166, 0.5938, 0.1102, 0.625, 0.2166, 0.625, 0.3112, 0.5938, 0.3112, 0.5938, 0.2166, 0.625, 0.3112, 0.625, 0.4449, 0.5938, 0.4449, 0.5938, 0.3112, 0.625, 0.4449, 0.625, 0.5707, 0.5938, 0.5707, 0.5938, 0.4449, 0.625, 0.5707, 0.625, 0.7044, 0.5938, 0.7044, 0.5938, 0.5707, 0.625, 0.7044, 0.625, 0.8069, 0.5938, 0.8069, 0.5938, 0.7044, 0.625, 0.8069, 0.625, 0.9171, 0.5938, 0.9171, 0.5938, 0.8069, 0.6562, 0.0, 0.6562, 0.1102, 0.625, 0.1102, 0.625, 0.0, 0.6562, 0.1102, 0.6562, 0.2166, 0.625, 0.2166, 0.625, 0.1102, 0.6562, 0.2166, 0.6563, 0.3112, 0.625, 0.3112, 0.625, 0.2166, 0.6563, 0.3112, 0.6563, 0.4449, 0.625, 0.4449, 0.625, 0.3112, 0.6563, 0.4449, 0.6562, 0.5707, 0.625, 0.5707, 0.625, 0.4449, 0.6562, 0.5707, 0.6562, 0.7044, 0.625, 0.7044, 0.625, 0.5707, 0.6562, 0.7044, 0.6562, 0.8069, 0.625, 0.8069, 0.625, 0.7044, 0.6562, 0.8069, 0.6562, 0.9171, 0.625, 0.9171, 0.625, 0.8069, 0.6875, 0.0, 0.6875, 0.1102, 0.6562, 0.1102, 0.6562, 0.0, 0.6875, 0.1102, 0.6875, 0.2166, 0.6562, 0.2166, 0.6562, 0.1102, 0.6875, 0.2166, 0.6875, 0.3112, 0.6563, 0.3112, 0.6562, 0.2166, 0.6875, 0.3112, 0.6875, 0.4449, 0.6563, 0.4449, 0.6563, 0.3112, 0.6875, 0.4449, 0.6875, 0.5707, 0.6562, 0.5707, 0.6563, 0.4449, 0.6875, 0.5707, 0.6875, 0.7044, 0.6562, 0.7044, 0.6562, 0.5707, 0.6875, 0.7044, 0.6875, 0.8069, 0.6562, 0.8069, 0.6562, 0.7044, 0.6875, 0.8069, 0.6875, 0.9171, 0.6562, 0.9171, 0.6562, 0.8069, 0.7188, 0.0, 0.7188, 0.1102, 0.6875, 0.1102, 0.6875, 0.0, 0.7188, 0.1102, 0.7188, 0.2166, 0.6875, 0.2166, 0.6875, 0.1102, 0.7188, 0.2166, 0.7188, 0.3112, 0.6875, 0.3112, 0.6875, 0.2166, 0.7188, 0.3112, 0.7188, 0.4449, 0.6875, 0.4449, 0.6875, 0.3112, 0.7188, 0.4449, 0.7188, 0.5707, 0.6875, 0.5707, 0.6875, 0.4449, 0.7188, 0.5707, 0.7188, 0.7044, 0.6875, 0.7044, 0.6875, 0.5707, 0.7188, 0.7044, 0.7188, 0.8069, 0.6875, 0.8069, 0.6875, 0.7044, 0.7188, 0.8069, 0.7188, 0.9171, 0.6875, 0.9171, 0.6875, 0.8069, 0.75, 0.0, 0.75, 0.1102, 0.7188, 0.1102, 0.7188, 0.0, 0.75, 0.1102, 0.75, 0.2166, 0.7188, 0.2166, 0.7188, 0.1102, 0.75, 0.2166, 0.75, 0.3112, 0.7188, 0.3112, 0.7188, 0.2166, 0.75, 0.3112, 0.75, 0.4449, 0.7188, 0.4449, 0.7188, 0.3112, 0.75, 0.4449, 0.75, 0.5707, 0.7188, 0.5707, 0.7188, 0.4449, 0.75, 0.5707, 0.75, 0.7044, 0.7188, 0.7044, 0.7188, 0.5707, 0.75, 0.7044, 0.75, 0.8069, 0.7188, 0.8069, 0.7188, 0.7044, 0.75, 0.8069, 0.75, 0.9171, 0.7188, 0.9171, 0.7188, 0.8069, 0.7812, 0.0, 0.7812, 0.1102, 0.75, 0.1102, 0.75, 0.0, 0.7812, 0.1102, 0.7812, 0.2166, 0.75, 0.2166, 0.75, 0.1102, 0.7812, 0.2166, 0.7812, 0.3112, 0.75, 0.3112, 0.75, 0.2166, 0.7812, 0.3112, 0.7812, 0.4449, 0.75, 0.4449, 0.75, 0.3112, 0.7812, 0.4449, 0.7812, 0.5707, 0.75, 0.5707, 0.75, 0.4449, 0.7812, 0.5707, 0.7813, 0.7044, 0.75, 0.7044, 0.75, 0.5707, 0.7813, 0.7044, 0.7813, 0.8069, 0.75, 0.8069, 0.75, 0.7044, 0.7813, 0.8069, 0.7813, 0.9171, 0.75, 0.9171, 0.75, 0.8069, 0.8125, 0.0, 0.8125, 0.1102, 0.7812, 0.1102, 0.7812, 0.0, 0.8125, 0.1102, 0.8125, 0.2166, 0.7812, 0.2166, 0.7812, 0.1102, 0.8125, 0.2166, 0.8125, 0.3112, 0.7812, 0.3112, 0.7812, 0.2166, 0.8125, 0.3112, 0.8125, 0.4449, 0.7812, 0.4449, 0.7812, 0.3112, 0.8125, 0.4449, 0.8125, 0.5707, 0.7812, 0.5707, 0.7812, 0.4449, 0.8125, 0.5707, 0.8125, 0.7044, 0.7813, 0.7044, 0.7812, 0.5707, 0.8125, 0.7044, 0.8125, 0.8069, 0.7813, 0.8069, 0.7813, 0.7044, 0.8125, 0.8069, 0.8125, 0.9171, 0.7813, 0.9171, 0.7813, 0.8069, 0.8438, 0.0, 0.8438, 0.1102, 0.8125, 0.1102, 0.8125, 0.0, 0.8438, 0.1102, 0.8437, 0.2166, 0.8125, 0.2166, 0.8125, 0.1102, 0.8437, 0.2166, 0.8438, 0.3112, 0.8125, 0.3112, 0.8125, 0.2166, 0.8438, 0.3112, 0.8438, 0.4449, 0.8125, 0.4449, 0.8125, 0.3112, 0.8438, 0.4449, 0.8438, 0.5707, 0.8125, 0.5707, 0.8125, 0.4449, 0.8438, 0.5707, 0.8438, 0.7044, 0.8125, 0.7044, 0.8125, 0.5707, 0.8438, 0.7044, 0.8438, 0.8069, 0.8125, 0.8069, 0.8125, 0.7044, 0.8438, 0.8069, 0.8438, 0.9171, 0.8125, 0.9171, 0.8125, 0.8069, 0.875, 0.0, 0.875, 0.1102, 0.8438, 0.1102, 0.8438, 0.0, 0.875, 0.1102, 0.875, 0.2166, 0.8437, 0.2166, 0.8438, 0.1102, 0.875, 0.2166, 0.875, 0.3112, 0.8438, 0.3112, 0.8437, 0.2166, 0.875, 0.3112, 0.875, 0.4449, 0.8438, 0.4449, 0.8438, 0.3112, 0.875, 0.4449, 0.875, 0.5707, 0.8438, 0.5707, 0.8438, 0.4449, 0.875, 0.5707, 0.875, 0.7044, 0.8438, 0.7044, 0.8438, 0.5707, 0.875, 0.7044, 0.875, 0.8069, 0.8438, 0.8069, 0.8438, 0.7044, 0.875, 0.8069, 0.875, 0.9171, 0.8438, 0.9171, 0.8438, 0.8069, 0.9062, 0.0, 0.9062, 0.1102, 0.875, 0.1102, 0.875, 0.0, 0.9062, 0.1102, 0.9062, 0.2166, 0.875, 0.2166, 0.875, 0.1102, 0.9062, 0.2166, 0.9062, 0.3112, 0.875, 0.3112, 0.875, 0.2166, 0.9062, 0.3112, 0.9062, 0.4449, 0.875, 0.4449, 0.875, 0.3112, 0.9062, 0.4449, 0.9062, 0.5707, 0.875, 0.5707, 0.875, 0.4449, 0.9062, 0.5707, 0.9062, 0.7044, 0.875, 0.7044, 0.875, 0.5707, 0.9062, 0.7044, 0.9062, 0.8069, 0.875, 0.8069, 0.875, 0.7044, 0.9062, 0.8069, 0.9062, 0.9171, 0.875, 0.9171, 0.875, 0.8069, 0.9375, 0.0, 0.9375, 0.1102, 0.9062, 0.1102, 0.9062, 0.0, 0.9375, 0.1102, 0.9375, 0.2166, 0.9062, 0.2166, 0.9062, 0.1102, 0.9375, 0.2166, 0.9375, 0.3112, 0.9062, 0.3112, 0.9062, 0.2166, 0.9375, 0.3112, 0.9375, 0.4449, 0.9062, 0.4449, 0.9062, 0.3112, 0.9375, 0.4449, 0.9375, 0.5707, 0.9062, 0.5707, 0.9062, 0.4449, 0.9375, 0.5707, 0.9375, 0.7044, 0.9062, 0.7044, 0.9062, 0.5707, 0.9375, 0.7044, 0.9375, 0.8069, 0.9062, 0.8069, 0.9062, 0.7044, 0.9375, 0.8069, 0.9375, 0.9171, 0.9062, 0.9171, 0.9062, 0.8069, 0.9688, 0.0, 0.9688, 0.1102, 0.9375, 0.1102, 0.9375, 0.0, 0.9688, 0.1102, 0.9688, 0.2166, 0.9375, 0.2166, 0.9375, 0.1102, 0.9688, 0.2166, 0.9688, 0.3112, 0.9375, 0.3112, 0.9375, 0.2166, 0.9688, 0.3112, 0.9688, 0.4449, 0.9375, 0.4449, 0.9375, 0.3112, 0.9688, 0.4449, 0.9688, 0.5707, 0.9375, 0.5707, 0.9375, 0.4449, 0.9688, 0.5707, 0.9688, 0.7044, 0.9375, 0.7044, 0.9375, 0.5707, 0.9688, 0.7044, 0.9688, 0.8069, 0.9375, 0.8069, 0.9375, 0.7044, 0.9688, 0.8069, 0.9688, 0.9171, 0.9375, 0.9171, 0.9375, 0.8069, 1.0, 0.0, 1.0, 0.1102, 0.9688, 0.1102, 0.9688, 0.0, 1.0, 0.1102, 1.0, 0.2166, 0.9688, 0.2166, 0.9688, 0.1102, 1.0, 0.2166, 1.0, 0.3112, 0.9688, 0.3112, 0.9688, 0.2166, 1.0, 0.3112, 1.0, 0.4449, 0.9688, 0.4449, 0.9688, 0.3112, 1.0, 0.4449, 1.0, 0.5707, 0.9688, 0.5707, 0.9688, 0.4449, 1.0, 0.5707, 1.0, 0.7044, 0.9688, 0.7044, 0.9688, 0.5707, 1.0, 0.7044, 1.0, 0.8069, 0.9688, 0.8069, 0.9688, 0.7044, 1.0, 0.8069, 1.0, 0.9171, 0.9688, 0.9171, 0.9688, 0.8069])
me_cylinder_001.use_remesh_fix_poles = True
me_cylinder_001.use_remesh_preserve_attributes = False
me_cylinder_001.update()
me_cylinder_002 = bpy.data.meshes.new('Cylinder.002')
me_cylinder_002.from_pydata([(-1.162e-07, 2.682, -0.75), (-1.162e-07, 2.682, 0.75), (0.5263, 2.631, -0.75), (0.5263, 2.631, 0.75), (1.032, 2.478, -0.75), (1.032, 2.478, 0.75), (1.499, 2.23, -0.75), (1.499, 2.23, 0.75), (1.907, 1.897, -0.75), (1.907, 1.897, 0.75), (2.243, 1.49, -0.75), (2.243, 1.49, 0.75), (2.492, 1.027, -0.75), (2.492, 1.027, 0.75), (2.646, 0.5233, -0.75), (2.646, 0.5233, 0.75), (2.698, -9.044e-08, -0.75), (2.698, -9.044e-08, 0.75), (2.646, -0.5233, -0.75), (2.646, -0.5233, 0.75), (2.492, -1.027, -0.75), (2.492, -1.027, 0.75), (2.243, -1.49, -0.75), (2.243, -1.49, 0.75), (1.907, -1.897, -0.75), (1.907, -1.897, 0.75), (1.499, -2.23, -0.75), (1.499, -2.23, 0.75), (1.032, -2.478, -0.75), (1.032, -2.478, 0.75), (0.5263, -2.631, -0.75), (0.5263, -2.631, 0.75), (-3.52e-07, -2.682, -0.75), (-3.52e-07, -2.682, 0.75), (-0.5263, -2.631, -0.75), (-0.5263, -2.631, 0.75), (-1.032, -2.478, -0.75), (-1.032, -2.478, 0.75), (-1.499, -2.23, -0.75), (-1.499, -2.23, 0.75), (-1.907, -1.897, -0.75), (-1.907, -1.897, 0.75), (-2.243, -1.49, -0.75), (-2.243, -1.49, 0.75), (-2.492, -1.027, -0.75), (-2.492, -1.027, 0.75), (-2.646, -0.5233, -0.75), (-2.646, -0.5233, 0.75), (-2.698, 5.88e-08, -0.75), (-2.698, 5.88e-08, 0.75), (-2.646, 0.5233, -0.75), (-2.646, 0.5233, 0.75), (-2.492, 1.027, -0.75), (-2.492, 1.027, 0.75), (-2.243, 1.49, -0.75), (-2.243, 1.49, 0.75), (-1.907, 1.897, -0.75), (-1.907, 1.897, 0.75), (-1.499, 2.23, -0.75), (-1.499, 2.23, 0.75), (-1.032, 2.478, -0.75), (-1.032, 2.478, 0.75), (-0.5263, 2.631, -0.75), (-0.5263, 2.631, 0.75), (-1.248e-07, 2.844, -0.375), (-2.794e-08, 3.0, 0.0), (-1.248e-07, 2.844, 0.375), (0.5507, 2.79, 0.375), (0.5853, 2.942, 0.0), (0.5507, 2.79, -0.375), (1.08, 2.628, 0.375), (1.148, 2.772, 0.0), (1.08, 2.628, -0.375), (1.568, 2.365, 0.375), (1.667, 2.494, 0.0), (1.568, 2.365, -0.375), (1.996, 2.011, 0.375), (2.121, 2.121, 0.0), (1.996, 2.011, -0.375), (2.347, 1.58, 0.375), (2.494, 1.667, 0.0), (2.347, 1.58, -0.375), (2.608, 1.088, 0.375), (2.772, 1.148, 0.0), (2.608, 1.088, -0.375), (2.768, 0.5549, 0.375), (2.942, 0.5853, 0.0), (2.768, 0.5549, -0.375), (2.823, -9.432e-08, 0.375), (3.0, -9.388e-08, 0.0), (2.823, -9.432e-08, -0.375), (2.768, -0.5549, 0.375), (2.942, -0.5853, 0.0), (2.768, -0.5549, -0.375), (2.608, -1.088, 0.375), (2.772, -1.148, 0.0), (2.608, -1.088, -0.375), (2.347, -1.58, 0.375), (2.494, -1.667, 0.0), (2.347, -1.58, -0.375), (1.996, -2.011, 0.375), (2.121, -2.121, 0.0), (1.996, -2.011, -0.375), (1.568, -2.365, 0.375), (1.667, -2.494, 0.0), (1.568, -2.365, -0.375), (1.08, -2.628, 0.375), (1.148, -2.772, 0.0), (1.08, -2.628, -0.375), (0.5507, -2.79, 0.375), (0.5853, -2.942, 0.0), (0.5507, -2.79, -0.375), (-3.715e-07, -2.844, 0.375), (-2.902e-07, -3.0, 0.0), (-3.715e-07, -2.844, -0.375), (-0.5507, -2.79, 0.375), (-0.5853, -2.942, 0.0), (-0.5507, -2.79, -0.375), (-1.08, -2.628, 0.375), (-1.148, -2.772, 0.0), (-1.08, -2.628, -0.375), (-1.568, -2.365, 0.375), (-1.667, -2.494, 0.0), (-1.568, -2.365, -0.375), (-1.996, -2.011, 0.375), (-2.121, -2.121, 0.0), (-1.996, -2.011, -0.375), (-2.347, -1.58, 0.375), (-2.494, -1.667, 0.0), (-2.347, -1.58, -0.375), (-2.608, -1.088, 0.375), (-2.772, -1.148, 0.0), (-2.608, -1.088, -0.375), (-2.768, -0.5549, 0.375), (-2.942, -0.5853, 0.0), (-2.768, -0.5549, -0.375), (-2.823, 6.392e-08, 0.375), (-3.0, 7.303e-08, 0.0), (-2.823, 6.392e-08, -0.375), (-2.768, 0.5549, 0.375), (-2.942, 0.5853, 0.0), (-2.768, 0.5549, -0.375), (-2.608, 1.088, 0.375), (-2.772, 1.148, 0.0), (-2.608, 1.088, -0.375), (-2.347, 1.58, 0.375), (-2.494, 1.667, 0.0), (-2.347, 1.58, -0.375), (-1.996, 2.011, 0.375), (-2.121, 2.121, 0.0), (-1.996, 2.011, -0.375), (-1.568, 2.365, 0.375), (-1.667, 2.494, 0.0), (-1.568, 2.365, -0.375), (-1.08, 2.628, 0.375), (-1.148, 2.772, 0.0), (-1.08, 2.628, -0.375), (-0.5507, 2.79, 0.375), (-0.5853, 2.942, 0.0), (-0.5507, 2.79, -0.375)], [], [(66, 1, 3, 67), (67, 3, 5, 70), (70, 5, 7, 73), (73, 7, 9, 76), (76, 9, 11, 79), (79, 11, 13, 82), (82, 13, 15, 85), (85, 15, 17, 88), (88, 17, 19, 91), (91, 19, 21, 94), (94, 21, 23, 97), (97, 23, 25, 100), (100, 25, 27, 103), (103, 27, 29, 106), (106, 29, 31, 109), (109, 31, 33, 112), (112, 33, 35, 115), (115, 35, 37, 118), (118, 37, 39, 121), (121, 39, 41, 124), (124, 41, 43, 127), (127, 43, 45, 130), (130, 45, 47, 133), (133, 47, 49, 136), (136, 49, 51, 139), (139, 51, 53, 142), (142, 53, 55, 145), (145, 55, 57, 148), (148, 57, 59, 151), (151, 59, 61, 154), (154, 61, 63, 157), (157, 63, 1, 66), (62, 159, 64, 0), (159, 158, 65, 64), (158, 157, 66, 65), (60, 156, 159, 62), (156, 155, 158, 159), (155, 154, 157, 158), (58, 153, 156, 60), (153, 152, 155, 156), (152, 151, 154, 155), (56, 150, 153, 58), (150, 149, 152, 153), (149, 148, 151, 152), (54, 147, 150, 56), (147, 146, 149, 150), (146, 145, 148, 149), (52, 144, 147, 54), (144, 143, 146, 147), (143, 142, 145, 146), (50, 141, 144, 52), (141, 140, 143, 144), (140, 139, 142, 143), (48, 138, 141, 50), (138, 137, 140, 141), (137, 136, 139, 140), (46, 135, 138, 48), (135, 134, 137, 138), (134, 133, 136, 137), (44, 132, 135, 46), (132, 131, 134, 135), (131, 130, 133, 134), (42, 129, 132, 44), (129, 128, 131, 132), (128, 127, 130, 131), (40, 126, 129, 42), (126, 125, 128, 129), (125, 124, 127, 128), (38, 123, 126, 40), (123, 122, 125, 126), (122, 121, 124, 125), (36, 120, 123, 38), (120, 119, 122, 123), (119, 118, 121, 122), (34, 117, 120, 36), (117, 116, 119, 120), (116, 115, 118, 119), (32, 114, 117, 34), (114, 113, 116, 117), (113, 112, 115, 116), (30, 111, 114, 32), (111, 110, 113, 114), (110, 109, 112, 113), (28, 108, 111, 30), (108, 107, 110, 111), (107, 106, 109, 110), (26, 105, 108, 28), (105, 104, 107, 108), (104, 103, 106, 107), (24, 102, 105, 26), (102, 101, 104, 105), (101, 100, 103, 104), (22, 99, 102, 24), (99, 98, 101, 102), (98, 97, 100, 101), (20, 96, 99, 22), (96, 95, 98, 99), (95, 94, 97, 98), (18, 93, 96, 20), (93, 92, 95, 96), (92, 91, 94, 95), (16, 90, 93, 18), (90, 89, 92, 93), (89, 88, 91, 92), (14, 87, 90, 16), (87, 86, 89, 90), (86, 85, 88, 89), (12, 84, 87, 14), (84, 83, 86, 87), (83, 82, 85, 86), (10, 81, 84, 12), (81, 80, 83, 84), (80, 79, 82, 83), (8, 78, 81, 10), (78, 77, 80, 81), (77, 76, 79, 80), (6, 75, 78, 8), (75, 74, 77, 78), (74, 73, 76, 77), (4, 72, 75, 6), (72, 71, 74, 75), (71, 70, 73, 74), (2, 69, 72, 4), (69, 68, 71, 72), (68, 67, 70, 71), (0, 64, 69, 2), (64, 65, 68, 69), (65, 66, 67, 68)])
me_cylinder_002.polygons.foreach_set('use_smooth', [True] * 128)
_uv = me_cylinder_002.uv_layers.new(name='UVMap')
_uv.uv.foreach_set('vector', [1.0, 0.7656, 1.0, 1.0, 0.9688, 1.0, 0.9688, 0.7656, 0.9688, 0.7656, 0.9688, 1.0, 0.9375, 1.0, 0.9375, 0.7656, 0.9375, 0.7656, 0.9375, 1.0, 0.9062, 1.0, 0.9062, 0.7656, 0.9062, 0.7656, 0.9062, 1.0, 0.875, 1.0, 0.875, 0.7656, 0.875, 0.7656, 0.875, 1.0, 0.8438, 1.0, 0.8438, 0.7656, 0.8438, 0.7656, 0.8438, 1.0, 0.8125, 1.0, 0.8125, 0.7656, 0.8125, 0.7656, 0.8125, 1.0, 0.7812, 1.0, 0.7812, 0.7656, 0.7812, 0.7656, 0.7812, 1.0, 0.75, 1.0, 0.75, 0.7656, 0.75, 0.7656, 0.75, 1.0, 0.7188, 1.0, 0.7188, 0.7656, 0.7188, 0.7656, 0.7188, 1.0, 0.6875, 1.0, 0.6875, 0.7656, 0.6875, 0.7656, 0.6875, 1.0, 0.6562, 1.0, 0.6562, 0.7656, 0.6562, 0.7656, 0.6562, 1.0, 0.625, 1.0, 0.625, 0.7656, 0.625, 0.7656, 0.625, 1.0, 0.5938, 1.0, 0.5938, 0.7656, 0.5938, 0.7656, 0.5938, 1.0, 0.5625, 1.0, 0.5625, 0.7656, 0.5625, 0.7656, 0.5625, 1.0, 0.5312, 1.0, 0.5312, 0.7656, 0.5312, 0.7656, 0.5312, 1.0, 0.5, 1.0, 0.5, 0.7656, 0.5, 0.7656, 0.5, 1.0, 0.4688, 1.0, 0.4688, 0.7656, 0.4688, 0.7656, 0.4688, 1.0, 0.4375, 1.0, 0.4375, 0.7656, 0.4375, 0.7656, 0.4375, 1.0, 0.4062, 1.0, 0.4062, 0.7656, 0.4062, 0.7656, 0.4062, 1.0, 0.375, 1.0, 0.375, 0.7656, 0.375, 0.7656, 0.375, 1.0, 0.3438, 1.0, 0.3438, 0.7656, 0.3438, 0.7656, 0.3438, 1.0, 0.3125, 1.0, 0.3125, 0.7656, 0.3125, 0.7656, 0.3125, 1.0, 0.2812, 1.0, 0.2812, 0.7656, 0.2812, 0.7656, 0.2812, 1.0, 0.25, 1.0, 0.25, 0.7656, 0.25, 0.7656, 0.25, 1.0, 0.2188, 1.0, 0.2188, 0.7656, 0.2188, 0.7656, 0.2188, 1.0, 0.1875, 1.0, 0.1875, 0.7656, 0.1875, 0.7656, 0.1875, 1.0, 0.1562, 1.0, 0.1562, 0.7656, 0.1562, 0.7656, 0.1562, 1.0, 0.125, 1.0, 0.125, 0.7656, 0.125, 0.7656, 0.125, 1.0, 0.09375, 1.0, 0.09375, 0.7656, 0.09375, 0.7656, 0.09375, 1.0, 0.0625, 1.0, 0.0625, 0.7656, 0.0625, 0.7656, 0.0625, 1.0, 0.03125, 1.0, 0.03125, 0.7656, 0.03125, 0.7656, 0.03125, 1.0, 0.0, 1.0, 0.0, 0.7656, 0.03125, 0.0, 0.03125, 0.2617, 0.0, 0.2617, 0.0, 0.0, 0.03125, 0.2617, 0.03125, 0.5234, 0.0, 0.5234, 0.0, 0.2617, 0.03125, 0.5234, 0.03125, 0.7656, 0.0, 0.7656, 0.0, 0.5234, 0.0625, 0.0, 0.0625, 0.2617, 0.03125, 0.2617, 0.03125, 0.0, 0.0625, 0.2617, 0.0625, 0.5234, 0.03125, 0.5234, 0.03125, 0.2617, 0.0625, 0.5234, 0.0625, 0.7656, 0.03125, 0.7656, 0.03125, 0.5234, 0.09375, 0.0, 0.09375, 0.2617, 0.0625, 0.2617, 0.0625, 0.0, 0.09375, 0.2617, 0.09375, 0.5234, 0.0625, 0.5234, 0.0625, 0.2617, 0.09375, 0.5234, 0.09375, 0.7656, 0.0625, 0.7656, 0.0625, 0.5234, 0.125, 0.0, 0.125, 0.2617, 0.09375, 0.2617, 0.09375, 0.0, 0.125, 0.2617, 0.125, 0.5234, 0.09375, 0.5234, 0.09375, 0.2617, 0.125, 0.5234, 0.125, 0.7656, 0.09375, 0.7656, 0.09375, 0.5234, 0.1562, 0.0, 0.1562, 0.2617, 0.125, 0.2617, 0.125, 0.0, 0.1562, 0.2617, 0.1562, 0.5234, 0.125, 0.5234, 0.125, 0.2617, 0.1562, 0.5234, 0.1562, 0.7656, 0.125, 0.7656, 0.125, 0.5234, 0.1875, 0.0, 0.1875, 0.2617, 0.1562, 0.2617, 0.1562, 0.0, 0.1875, 0.2617, 0.1875, 0.5234, 0.1562, 0.5234, 0.1562, 0.2617, 0.1875, 0.5234, 0.1875, 0.7656, 0.1562, 0.7656, 0.1562, 0.5234, 0.2188, 0.0, 0.2188, 0.2617, 0.1875, 0.2617, 0.1875, 0.0, 0.2188, 0.2617, 0.2188, 0.5234, 0.1875, 0.5234, 0.1875, 0.2617, 0.2188, 0.5234, 0.2188, 0.7656, 0.1875, 0.7656, 0.1875, 0.5234, 0.25, 0.0, 0.25, 0.2617, 0.2188, 0.2617, 0.2188, 0.0, 0.25, 0.2617, 0.25, 0.5234, 0.2188, 0.5234, 0.2188, 0.2617, 0.25, 0.5234, 0.25, 0.7656, 0.2188, 0.7656, 0.2188, 0.5234, 0.2812, 0.0, 0.2812, 0.2617, 0.25, 0.2617, 0.25, 0.0, 0.2812, 0.2617, 0.2812, 0.5234, 0.25, 0.5234, 0.25, 0.2617, 0.2812, 0.5234, 0.2812, 0.7656, 0.25, 0.7656, 0.25, 0.5234, 0.3125, 0.0, 0.3125, 0.2617, 0.2812, 0.2617, 0.2812, 0.0, 0.3125, 0.2617, 0.3125, 0.5234, 0.2812, 0.5234, 0.2812, 0.2617, 0.3125, 0.5234, 0.3125, 0.7656, 0.2812, 0.7656, 0.2812, 0.5234, 0.3438, 0.0, 0.3438, 0.2617, 0.3125, 0.2617, 0.3125, 0.0, 0.3438, 0.2617, 0.3438, 0.5234, 0.3125, 0.5234, 0.3125, 0.2617, 0.3438, 0.5234, 0.3438, 0.7656, 0.3125, 0.7656, 0.3125, 0.5234, 0.375, 0.0, 0.375, 0.2617, 0.3438, 0.2617, 0.3438, 0.0, 0.375, 0.2617, 0.375, 0.5234, 0.3438, 0.5234, 0.3438, 0.2617, 0.375, 0.5234, 0.375, 0.7656, 0.3438, 0.7656, 0.3438, 0.5234, 0.4062, 0.0, 0.4062, 0.2617, 0.375, 0.2617, 0.375, 0.0, 0.4062, 0.2617, 0.4062, 0.5234, 0.375, 0.5234, 0.375, 0.2617, 0.4062, 0.5234, 0.4062, 0.7656, 0.375, 0.7656, 0.375, 0.5234, 0.4375, 0.0, 0.4375, 0.2617, 0.4062, 0.2617, 0.4062, 0.0, 0.4375, 0.2617, 0.4375, 0.5234, 0.4062, 0.5234, 0.4062, 0.2617, 0.4375, 0.5234, 0.4375, 0.7656, 0.4062, 0.7656, 0.4062, 0.5234, 0.4688, 0.0, 0.4688, 0.2617, 0.4375, 0.2617, 0.4375, 0.0, 0.4688, 0.2617, 0.4687, 0.5234, 0.4375, 0.5234, 0.4375, 0.2617, 0.4687, 0.5234, 0.4688, 0.7656, 0.4375, 0.7656, 0.4375, 0.5234, 0.5, 0.0, 0.5, 0.2617, 0.4688, 0.2617, 0.4688, 0.0, 0.5, 0.2617, 0.5, 0.5234, 0.4687, 0.5234, 0.4688, 0.2617, 0.5, 0.5234, 0.5, 0.7656, 0.4688, 0.7656, 0.4687, 0.5234, 0.5312, 0.0, 0.5312, 0.2617, 0.5, 0.2617, 0.5, 0.0, 0.5312, 0.2617, 0.5312, 0.5234, 0.5, 0.5234, 0.5, 0.2617, 0.5312, 0.5234, 0.5312, 0.7656, 0.5, 0.7656, 0.5, 0.5234, 0.5625, 0.0, 0.5625, 0.2617, 0.5312, 0.2617, 0.5312, 0.0, 0.5625, 0.2617, 0.5625, 0.5234, 0.5312, 0.5234, 0.5312, 0.2617, 0.5625, 0.5234, 0.5625, 0.7656, 0.5312, 0.7656, 0.5312, 0.5234, 0.5938, 0.0, 0.5938, 0.2617, 0.5625, 0.2617, 0.5625, 0.0, 0.5938, 0.2617, 0.5938, 0.5234, 0.5625, 0.5234, 0.5625, 0.2617, 0.5938, 0.5234, 0.5938, 0.7656, 0.5625, 0.7656, 0.5625, 0.5234, 0.625, 0.0, 0.625, 0.2617, 0.5938, 0.2617, 0.5938, 0.0, 0.625, 0.2617, 0.625, 0.5234, 0.5938, 0.5234, 0.5938, 0.2617, 0.625, 0.5234, 0.625, 0.7656, 0.5938, 0.7656, 0.5938, 0.5234, 0.6562, 0.0, 0.6562, 0.2617, 0.625, 0.2617, 0.625, 0.0, 0.6562, 0.2617, 0.6562, 0.5234, 0.625, 0.5234, 0.625, 0.2617, 0.6562, 0.5234, 0.6562, 0.7656, 0.625, 0.7656, 0.625, 0.5234, 0.6875, 0.0, 0.6875, 0.2617, 0.6562, 0.2617, 0.6562, 0.0, 0.6875, 0.2617, 0.6875, 0.5234, 0.6562, 0.5234, 0.6562, 0.2617, 0.6875, 0.5234, 0.6875, 0.7656, 0.6562, 0.7656, 0.6562, 0.5234, 0.7188, 0.0, 0.7188, 0.2617, 0.6875, 0.2617, 0.6875, 0.0, 0.7188, 0.2617, 0.7188, 0.5234, 0.6875, 0.5234, 0.6875, 0.2617, 0.7188, 0.5234, 0.7188, 0.7656, 0.6875, 0.7656, 0.6875, 0.5234, 0.75, 0.0, 0.75, 0.2617, 0.7188, 0.2617, 0.7188, 0.0, 0.75, 0.2617, 0.75, 0.5234, 0.7188, 0.5234, 0.7188, 0.2617, 0.75, 0.5234, 0.75, 0.7656, 0.7188, 0.7656, 0.7188, 0.5234, 0.7812, 0.0, 0.7812, 0.2617, 0.75, 0.2617, 0.75, 0.0, 0.7812, 0.2617, 0.7812, 0.5234, 0.75, 0.5234, 0.75, 0.2617, 0.7812, 0.5234, 0.7812, 0.7656, 0.75, 0.7656, 0.75, 0.5234, 0.8125, 0.0, 0.8125, 0.2617, 0.7812, 0.2617, 0.7812, 0.0, 0.8125, 0.2617, 0.8125, 0.5234, 0.7812, 0.5234, 0.7812, 0.2617, 0.8125, 0.5234, 0.8125, 0.7656, 0.7812, 0.7656, 0.7812, 0.5234, 0.8438, 0.0, 0.8438, 0.2617, 0.8125, 0.2617, 0.8125, 0.0, 0.8438, 0.2617, 0.8437, 0.5234, 0.8125, 0.5234, 0.8125, 0.2617, 0.8437, 0.5234, 0.8438, 0.7656, 0.8125, 0.7656, 0.8125, 0.5234, 0.875, 0.0, 0.875, 0.2617, 0.8438, 0.2617, 0.8438, 0.0, 0.875, 0.2617, 0.875, 0.5234, 0.8437, 0.5234, 0.8438, 0.2617, 0.875, 0.5234, 0.875, 0.7656, 0.8438, 0.7656, 0.8437, 0.5234, 0.9062, 0.0, 0.9062, 0.2617, 0.875, 0.2617, 0.875, 0.0, 0.9062, 0.2617, 0.9062, 0.5234, 0.875, 0.5234, 0.875, 0.2617, 0.9062, 0.5234, 0.9062, 0.7656, 0.875, 0.7656, 0.875, 0.5234, 0.9375, 0.0, 0.9375, 0.2617, 0.9062, 0.2617, 0.9062, 0.0, 0.9375, 0.2617, 0.9375, 0.5234, 0.9062, 0.5234, 0.9062, 0.2617, 0.9375, 0.5234, 0.9375, 0.7656, 0.9062, 0.7656, 0.9062, 0.5234, 0.9688, 0.0, 0.9688, 0.2617, 0.9375, 0.2617, 0.9375, 0.0, 0.9688, 0.2617, 0.9688, 0.5234, 0.9375, 0.5234, 0.9375, 0.2617, 0.9688, 0.5234, 0.9688, 0.7656, 0.9375, 0.7656, 0.9375, 0.5234, 1.0, 0.0, 1.0, 0.2617, 0.9688, 0.2617, 0.9688, 0.0, 1.0, 0.2617, 1.0, 0.5234, 0.9688, 0.5234, 0.9688, 0.2617, 1.0, 0.5234, 1.0, 0.7656, 0.9688, 0.7656, 0.9688, 0.5234])
me_cylinder_002.use_remesh_fix_poles = True
me_cylinder_002.use_remesh_preserve_attributes = False
me_cylinder_002.update()

# ---- objects
ob_cylinder_001 = bpy.data.objects.new('Cylinder.001', me_cylinder_001)
ob_cylinder_002 = bpy.data.objects.new('Cylinder.002', me_cylinder_002)

# ---- transforms, parenting, visibility, modifiers, constraints
ob_cylinder_001.location = (0.0, 0.0, 1.0)
ob_cylinder_002.location = (0.0, 0.0, 0.0)

# ---- collection membership
col_collection.objects.link(ob_cylinder_001)
col_collection.objects.link(ob_cylinder_002)

# ---- scene / render settings (as saved in the file)
scene.frame_start = 1; scene.frame_end = 250; scene.frame_set(47)
scene.render.engine = 'BLENDER_EEVEE_NEXT'
scene.cycles.sampling_pattern = 'TABULATED_SOBOL'
scene.cycles.use_light_tree = False
scene.view_settings.view_transform = 'Filmic'
bpy.context.view_layer.update()

# ---- added for rendering (the .blend has no active camera and no usable light): camera, sun
cam_auto = bpy.data.cameras.new('AutoCamera')
cam_auto.lens = 50.0
cam_auto.sensor_width = 36.0
cam_auto.clip_end = 1000.0
ob_auto_camera = bpy.data.objects.new('AutoCamera', cam_auto)
scene.collection.objects.link(ob_auto_camera)
ob_auto_camera.location = (13.4098, -16.0917, 15.8528)
ob_auto_camera.rotation_euler = (1.09748, -7.21219e-08, 0.694738)
scene.camera = ob_auto_camera
light_auto_sun = bpy.data.lights.new('AutoSun', 'SUN')
light_auto_sun.energy = 3.0
light_auto_sun.angle = 0.0523599
ob_auto_sun = bpy.data.objects.new('AutoSun', light_auto_sun)
scene.collection.objects.link(ob_auto_sun)
ob_auto_sun.rotation_euler = (0.872665, 0.174533, 0.523599)
bpy.context.view_layer.update()
